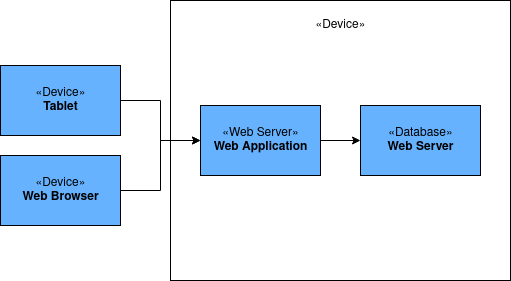

The diagram above was exported from draw.io. Its source (the exported page's mxGraphModel, read from the mxfile embedded in the PNG):
<mxGraphModel dx="1418" dy="756" grid="1" gridSize="10" guides="1" tooltips="1" connect="1" arrows="1" fold="1" page="1" pageScale="1" pageWidth="850" pageHeight="1100" math="0" shadow="0">
  <root>
    <mxCell id="nlsVo8tGf4qwDAJq1jvC-0" />
    <mxCell id="nlsVo8tGf4qwDAJq1jvC-1" parent="nlsVo8tGf4qwDAJq1jvC-0" />
    <mxCell id="SkdvmaYsBVzoKmV4wvKC-14" value="&lt;div&gt;«Device»&lt;/div&gt;&lt;div&gt;&lt;br&gt;&lt;/div&gt;&lt;div&gt;&lt;br&gt;&lt;/div&gt;&lt;div&gt;&lt;br&gt;&lt;/div&gt;&lt;div&gt;&lt;br&gt;&lt;/div&gt;&lt;div&gt;&lt;br&gt;&lt;/div&gt;&lt;div&gt;&lt;br&gt;&lt;/div&gt;&lt;div&gt;&lt;br&gt;&lt;/div&gt;&lt;div&gt;&lt;br&gt;&lt;/div&gt;&lt;div&gt;&lt;br&gt;&lt;/div&gt;&lt;div&gt;&lt;br&gt;&lt;/div&gt;&lt;div&gt;&lt;br&gt;&lt;/div&gt;&lt;div&gt;&lt;br&gt;&lt;/div&gt;&lt;div&gt;&lt;br&gt;&lt;/div&gt;&lt;div&gt;&lt;br&gt;&lt;/div&gt;&lt;div&gt;&lt;br&gt;&lt;/div&gt;&lt;div&gt;&lt;br&gt;&lt;/div&gt;" style="html=1;dropTarget=0;" vertex="1" parent="nlsVo8tGf4qwDAJq1jvC-1">
      <mxGeometry x="350" y="5" width="340" height="280" as="geometry" />
    </mxCell>
    <mxCell id="SkdvmaYsBVzoKmV4wvKC-9" style="edgeStyle=orthogonalEdgeStyle;rounded=0;orthogonalLoop=1;jettySize=auto;html=1;entryX=0;entryY=0.5;entryDx=0;entryDy=0;" edge="1" parent="nlsVo8tGf4qwDAJq1jvC-1" source="SkdvmaYsBVzoKmV4wvKC-2" target="SkdvmaYsBVzoKmV4wvKC-6">
      <mxGeometry relative="1" as="geometry" />
    </mxCell>
    <mxCell id="SkdvmaYsBVzoKmV4wvKC-2" value="«Device»&lt;b&gt;&lt;br&gt;Tablet&lt;/b&gt;" style="html=1;dropTarget=0;strokeColor=#000000;fillColor=#66B2FF;" vertex="1" parent="nlsVo8tGf4qwDAJq1jvC-1">
      <mxGeometry x="180" y="70" width="120" height="70" as="geometry" />
    </mxCell>
    <mxCell id="SkdvmaYsBVzoKmV4wvKC-12" style="edgeStyle=orthogonalEdgeStyle;rounded=0;orthogonalLoop=1;jettySize=auto;html=1;exitX=1;exitY=0.5;exitDx=0;exitDy=0;entryX=0;entryY=0.5;entryDx=0;entryDy=0;" edge="1" parent="nlsVo8tGf4qwDAJq1jvC-1" source="SkdvmaYsBVzoKmV4wvKC-6" target="SkdvmaYsBVzoKmV4wvKC-8">
      <mxGeometry relative="1" as="geometry" />
    </mxCell>
    <mxCell id="SkdvmaYsBVzoKmV4wvKC-6" value="«Web Server»&lt;br&gt;&lt;b&gt;Web Application&lt;br&gt;&lt;/b&gt;" style="html=1;dropTarget=0;fillColor=#66B2FF;" vertex="1" parent="nlsVo8tGf4qwDAJq1jvC-1">
      <mxGeometry x="380" y="110" width="120" height="70" as="geometry" />
    </mxCell>
    <mxCell id="SkdvmaYsBVzoKmV4wvKC-8" value="«Database»&lt;br&gt;&lt;b&gt;Web Server&lt;br&gt;&lt;/b&gt;" style="html=1;dropTarget=0;fillColor=#66B2FF;" vertex="1" parent="nlsVo8tGf4qwDAJq1jvC-1">
      <mxGeometry x="540" y="110" width="120" height="70" as="geometry" />
    </mxCell>
    <mxCell id="SkdvmaYsBVzoKmV4wvKC-16" style="edgeStyle=orthogonalEdgeStyle;rounded=0;orthogonalLoop=1;jettySize=auto;html=1;" edge="1" parent="nlsVo8tGf4qwDAJq1jvC-1" source="SkdvmaYsBVzoKmV4wvKC-15" target="SkdvmaYsBVzoKmV4wvKC-6">
      <mxGeometry relative="1" as="geometry" />
    </mxCell>
    <mxCell id="SkdvmaYsBVzoKmV4wvKC-15" value="«Device»&lt;br&gt;&lt;b&gt;Web Browser&lt;br&gt;&lt;/b&gt;" style="html=1;dropTarget=0;strokeColor=#000000;fillColor=#66B2FF;" vertex="1" parent="nlsVo8tGf4qwDAJq1jvC-1">
      <mxGeometry x="180" y="160" width="120" height="70" as="geometry" />
    </mxCell>
  </root>
</mxGraphModel>